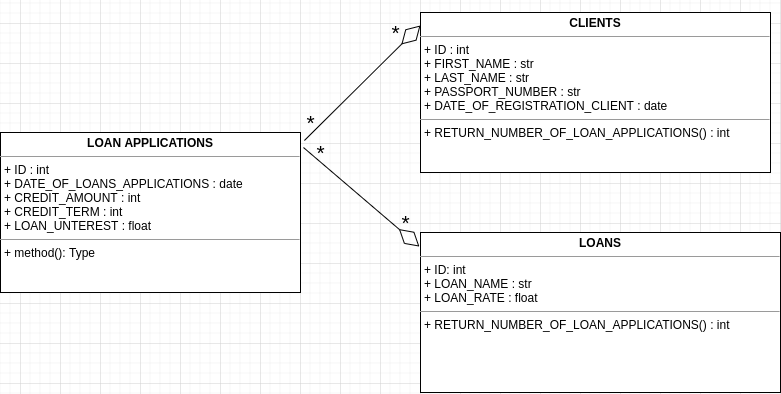

The diagram above was exported from draw.io. Its source (the exported page's mxGraphModel, read from the mxfile embedded in the PNG):
<mxGraphModel dx="868" dy="519" grid="1" gridSize="10" guides="1" tooltips="1" connect="1" arrows="1" fold="1" page="1" pageScale="1" pageWidth="850" pageHeight="1100" math="0" shadow="0">
  <root>
    <mxCell id="0" />
    <mxCell id="1" parent="0" />
    <mxCell id="FmWQDGxxkgz8r0j_GilZ-1" value="&lt;p style=&quot;margin: 0px ; margin-top: 4px ; text-align: center&quot;&gt;&lt;b&gt;LOAN APPLICATIONS&lt;/b&gt;&lt;/p&gt;&lt;hr size=&quot;1&quot;&gt;&lt;p style=&quot;margin: 0px ; margin-left: 4px&quot;&gt;+ ID : int&lt;/p&gt;&lt;p style=&quot;margin: 0px ; margin-left: 4px&quot;&gt;+ DATE_OF_LOANS_APPLICATIONS : date&lt;/p&gt;&lt;p style=&quot;margin: 0px ; margin-left: 4px&quot;&gt;+ CREDIT_AMOUNT : int&lt;/p&gt;&lt;p style=&quot;margin: 0px ; margin-left: 4px&quot;&gt;+ CREDIT_TERM : int&lt;/p&gt;&lt;p style=&quot;margin: 0px ; margin-left: 4px&quot;&gt;+ LOAN_UNTEREST : float&lt;/p&gt;&lt;hr size=&quot;1&quot;&gt;&lt;p style=&quot;margin: 0px ; margin-left: 4px&quot;&gt;+ method(): Type&lt;/p&gt;" style="verticalAlign=top;align=left;overflow=fill;fontSize=12;fontFamily=Helvetica;html=1;" vertex="1" parent="1">
      <mxGeometry x="20" y="190" width="300" height="160" as="geometry" />
    </mxCell>
    <mxCell id="FmWQDGxxkgz8r0j_GilZ-2" value="&lt;p style=&quot;margin: 0px ; margin-top: 4px ; text-align: center&quot;&gt;&lt;b&gt;CLIENTS&lt;/b&gt;&lt;/p&gt;&lt;hr size=&quot;1&quot;&gt;&lt;p style=&quot;margin: 0px ; margin-left: 4px&quot;&gt;+ ID : int&lt;/p&gt;&lt;p style=&quot;margin: 0px ; margin-left: 4px&quot;&gt;+ FIRST_NAME : str&lt;/p&gt;&lt;p style=&quot;margin: 0px ; margin-left: 4px&quot;&gt;+ LAST_NAME : str&lt;/p&gt;&lt;p style=&quot;margin: 0px ; margin-left: 4px&quot;&gt;+ PASSPORT_NUMBER : str&lt;/p&gt;&lt;p style=&quot;margin: 0px ; margin-left: 4px&quot;&gt;+ DATE_OF_REGISTRATION_CLIENT : date&lt;/p&gt;&lt;hr size=&quot;1&quot;&gt;&lt;p style=&quot;margin: 0px ; margin-left: 4px&quot;&gt;+ RETURN_NUMBER_OF_LOAN_APPLICATIONS() : int&lt;/p&gt;" style="verticalAlign=top;align=left;overflow=fill;fontSize=12;fontFamily=Helvetica;html=1;" vertex="1" parent="1">
      <mxGeometry x="440" y="70" width="350" height="160" as="geometry" />
    </mxCell>
    <mxCell id="FmWQDGxxkgz8r0j_GilZ-3" value="&lt;p style=&quot;margin: 0px ; margin-top: 4px ; text-align: center&quot;&gt;&lt;b&gt;LOANS&lt;/b&gt;&lt;/p&gt;&lt;hr size=&quot;1&quot;&gt;&lt;p style=&quot;margin: 0px ; margin-left: 4px&quot;&gt;+ ID: int&lt;/p&gt;&lt;p style=&quot;margin: 0px ; margin-left: 4px&quot;&gt;+ LOAN_NAME : str&lt;/p&gt;&lt;p style=&quot;margin: 0px ; margin-left: 4px&quot;&gt;+ LOAN_RATE : float&lt;/p&gt;&lt;hr size=&quot;1&quot;&gt;&lt;p style=&quot;margin: 0px ; margin-left: 4px&quot;&gt;+ RETURN_NUMBER_OF_LOAN_APPLICATIONS() : int&lt;/p&gt;" style="verticalAlign=top;align=left;overflow=fill;fontSize=12;fontFamily=Helvetica;html=1;" vertex="1" parent="1">
      <mxGeometry x="440" y="290" width="360" height="160" as="geometry" />
    </mxCell>
    <mxCell id="FmWQDGxxkgz8r0j_GilZ-13" value="" style="endArrow=diamondThin;endFill=0;endSize=24;html=1;entryX=-0.003;entryY=0.088;entryDx=0;entryDy=0;entryPerimeter=0;exitX=1.01;exitY=0.094;exitDx=0;exitDy=0;exitPerimeter=0;" edge="1" parent="1" source="FmWQDGxxkgz8r0j_GilZ-1" target="FmWQDGxxkgz8r0j_GilZ-3">
      <mxGeometry width="160" relative="1" as="geometry">
        <mxPoint x="344" y="80" as="sourcePoint" />
        <mxPoint x="360" y="320" as="targetPoint" />
      </mxGeometry>
    </mxCell>
    <mxCell id="FmWQDGxxkgz8r0j_GilZ-14" value="" style="endArrow=diamondThin;endFill=0;endSize=24;html=1;entryX=0;entryY=0.081;entryDx=0;entryDy=0;entryPerimeter=0;exitX=1.013;exitY=0.05;exitDx=0;exitDy=0;exitPerimeter=0;" edge="1" parent="1" source="FmWQDGxxkgz8r0j_GilZ-1" target="FmWQDGxxkgz8r0j_GilZ-2">
      <mxGeometry width="160" relative="1" as="geometry">
        <mxPoint x="270" y="39.99999999999997" as="sourcePoint" />
        <mxPoint x="385.9200000000001" y="139.04000000000005" as="targetPoint" />
      </mxGeometry>
    </mxCell>
    <mxCell id="FmWQDGxxkgz8r0j_GilZ-16" value="&lt;font style=&quot;font-size: 21px&quot;&gt;*&lt;/font&gt;" style="text;html=1;align=center;verticalAlign=middle;resizable=0;points=[];autosize=1;" vertex="1" parent="1">
      <mxGeometry x="405" y="80" width="20" height="20" as="geometry" />
    </mxCell>
    <mxCell id="FmWQDGxxkgz8r0j_GilZ-17" value="&lt;font style=&quot;font-size: 21px&quot;&gt;*&lt;/font&gt;" style="text;html=1;align=center;verticalAlign=middle;resizable=0;points=[];autosize=1;" vertex="1" parent="1">
      <mxGeometry x="320" y="170" width="20" height="20" as="geometry" />
    </mxCell>
    <mxCell id="FmWQDGxxkgz8r0j_GilZ-18" value="&lt;font style=&quot;font-size: 21px&quot;&gt;*&lt;/font&gt;" style="text;html=1;align=center;verticalAlign=middle;resizable=0;points=[];autosize=1;" vertex="1" parent="1">
      <mxGeometry x="415" y="270" width="20" height="20" as="geometry" />
    </mxCell>
    <mxCell id="FmWQDGxxkgz8r0j_GilZ-19" value="&lt;font style=&quot;font-size: 21px&quot;&gt;*&lt;/font&gt;" style="text;html=1;align=center;verticalAlign=middle;resizable=0;points=[];autosize=1;" vertex="1" parent="1">
      <mxGeometry x="330" y="200" width="20" height="20" as="geometry" />
    </mxCell>
  </root>
</mxGraphModel>